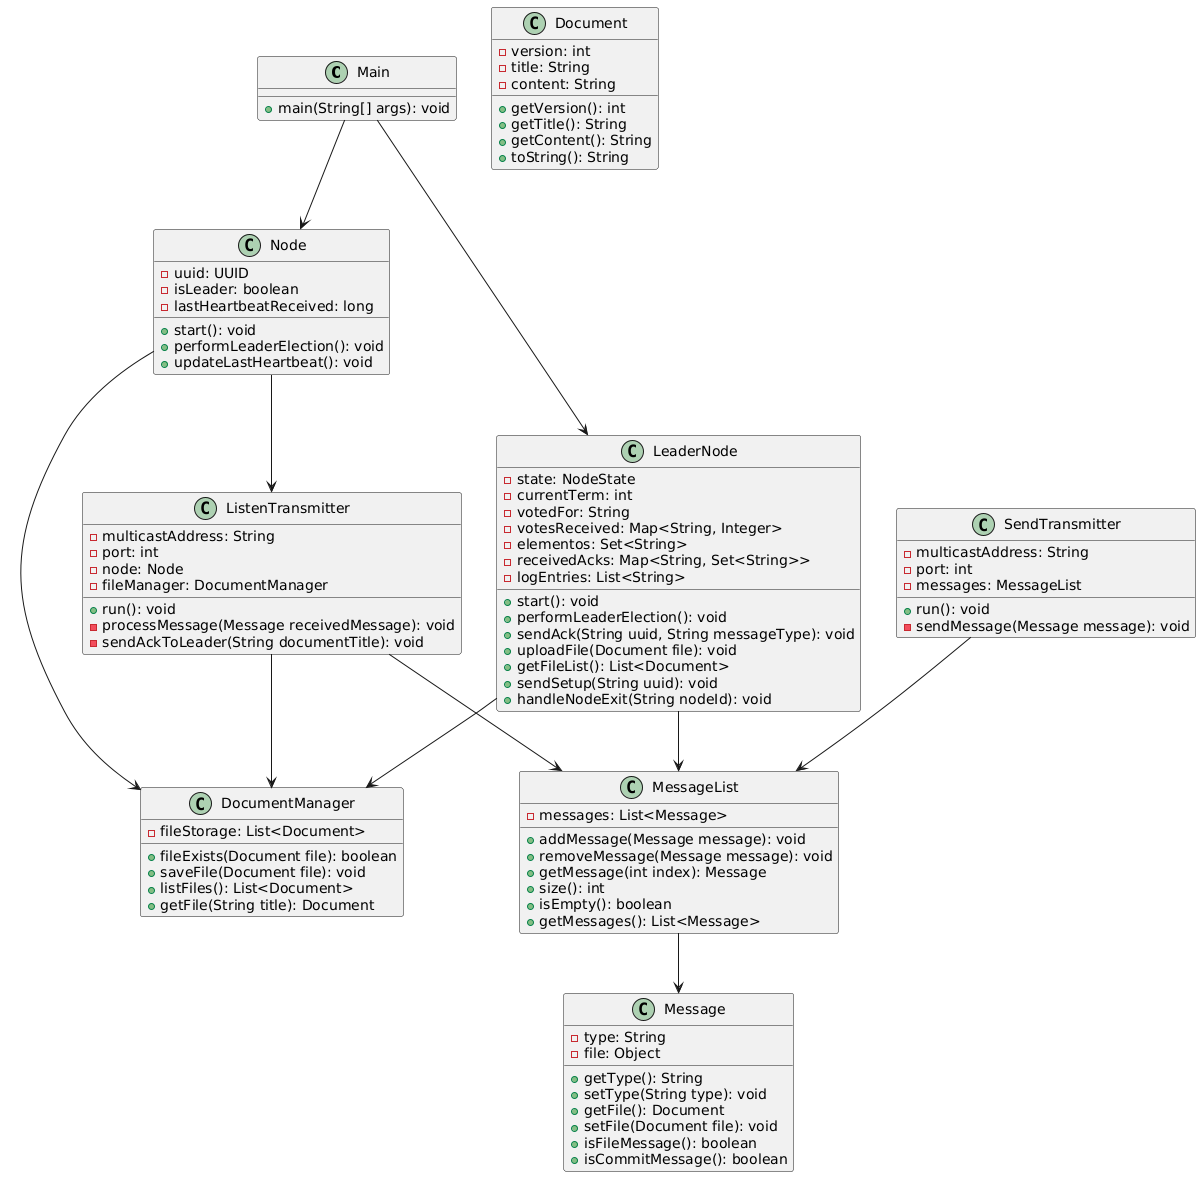

The diagram above was rendered by PlantUML. Its source (embedded in the PNG):
@startuml
class Main {
    + main(String[] args): void
}

class LeaderNode {
    - state: NodeState
    - currentTerm: int
    - votedFor: String
    - votesReceived: Map<String, Integer>
    - elementos: Set<String>
    - receivedAcks: Map<String, Set<String>>
    - logEntries: List<String>
    + start(): void
    + performLeaderElection(): void
    + sendAck(String uuid, String messageType): void
    + uploadFile(Document file): void
    + getFileList(): List<Document>
    + sendSetup(String uuid): void
    + handleNodeExit(String nodeId): void
}

class Node {
    - uuid: UUID
    - isLeader: boolean
    - lastHeartbeatReceived: long
    + start(): void
    + performLeaderElection(): void
    + updateLastHeartbeat(): void
}

class Document {
    - version: int
    - title: String
    - content: String
    + getVersion(): int
    + getTitle(): String
    + getContent(): String
    + toString(): String
}

class DocumentManager {
    - fileStorage: List<Document>
    + fileExists(Document file): boolean
    + saveFile(Document file): void
    + listFiles(): List<Document>
    + getFile(String title): Document
}

class Message {
    - type: String
    - file: Object
    + getType(): String
    + setType(String type): void
    + getFile(): Document
    + setFile(Document file): void
    + isFileMessage(): boolean
    + isCommitMessage(): boolean
}

class MessageList {
    - messages: List<Message>
    + addMessage(Message message): void
    + removeMessage(Message message): void
    + getMessage(int index): Message
    + size(): int
    + isEmpty(): boolean
    + getMessages(): List<Message>
}

class ListenTransmitter {
    - multicastAddress: String
    - port: int
    - node: Node
    - fileManager: DocumentManager
    + run(): void
    - processMessage(Message receivedMessage): void
    - sendAckToLeader(String documentTitle): void
}

class SendTransmitter {
    - multicastAddress: String
    - port: int
    - messages: MessageList
    + run(): void
    - sendMessage(Message message): void
}

Main --> LeaderNode
Main --> Node
Node --> ListenTransmitter
LeaderNode --> DocumentManager
Node --> DocumentManager
LeaderNode --> MessageList
MessageList --> Message
ListenTransmitter --> MessageList
ListenTransmitter --> DocumentManager
SendTransmitter --> MessageList
@enduml